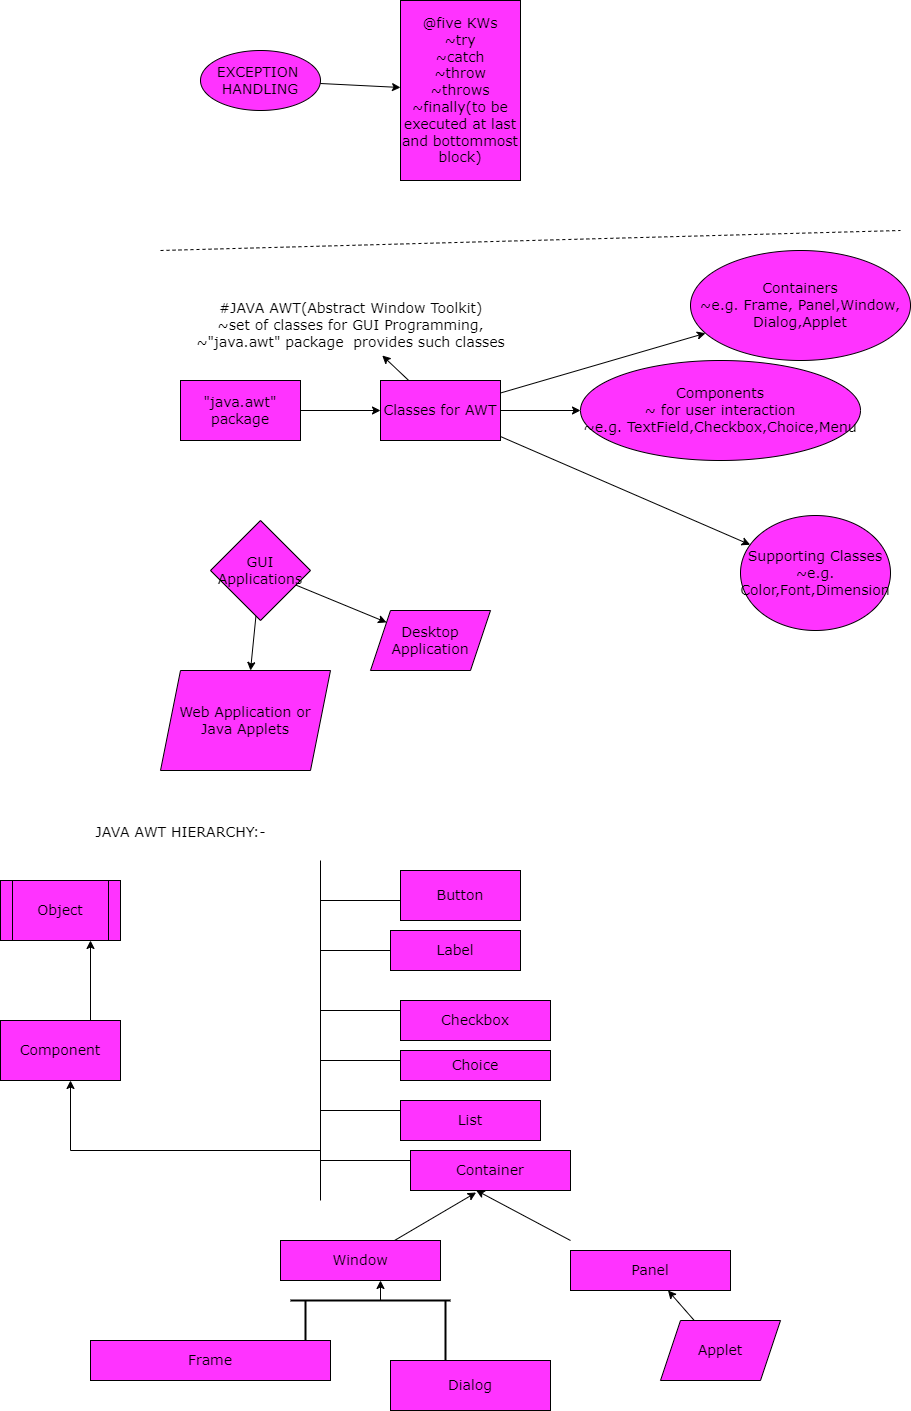

The diagram above was exported from draw.io. Its source (the exported page's mxGraphModel, read from the mxfile embedded in the PNG):
<mxGraphModel dx="2087" dy="555" grid="1" gridSize="10" guides="1" tooltips="1" connect="1" arrows="1" fold="1" page="1" pageScale="1" pageWidth="827" pageHeight="1169" math="0" shadow="0">
  <root>
    <mxCell id="0" />
    <mxCell id="1" parent="0" />
    <mxCell id="fpBxsbZTEgXUByeuCUzQ-34" value="" style="endArrow=none;html=1;rounded=0;fontFamily=Verdana;fontSize=14;" parent="1" edge="1">
      <mxGeometry width="50" height="50" relative="1" as="geometry">
        <mxPoint x="170" y="990" as="sourcePoint" />
        <mxPoint x="250" y="990" as="targetPoint" />
      </mxGeometry>
    </mxCell>
    <mxCell id="fpBxsbZTEgXUByeuCUzQ-3" value="" style="edgeStyle=none;rounded=0;orthogonalLoop=1;jettySize=auto;html=1;fontFamily=Verdana;fontSize=14;" parent="1" source="fpBxsbZTEgXUByeuCUzQ-1" target="fpBxsbZTEgXUByeuCUzQ-2" edge="1">
      <mxGeometry relative="1" as="geometry" />
    </mxCell>
    <mxCell id="fpBxsbZTEgXUByeuCUzQ-1" value="EXCEPTION&amp;nbsp;&lt;br&gt;HANDLING" style="ellipse;whiteSpace=wrap;html=1;fontFamily=Verdana;fontSize=14;strokeColor=#000000;fillColor=#FF33FF;" parent="1" vertex="1">
      <mxGeometry x="50" y="90" width="120" height="60" as="geometry" />
    </mxCell>
    <mxCell id="fpBxsbZTEgXUByeuCUzQ-2" value="@five KWs&lt;br&gt;~try&lt;br&gt;~catch&lt;br&gt;~throw&lt;br&gt;~throws&lt;br&gt;~finally(to be executed at last and bottommost block)" style="whiteSpace=wrap;html=1;fontSize=14;fontFamily=Verdana;fillColor=#FF33FF;strokeColor=#000000;" parent="1" vertex="1">
      <mxGeometry x="250" y="40" width="120" height="180" as="geometry" />
    </mxCell>
    <mxCell id="fpBxsbZTEgXUByeuCUzQ-4" value="#JAVA AWT(Abstract Window Toolkit)&lt;br&gt;~set of classes for GUI Programming,&lt;br&gt;~&quot;java.awt&quot; package&amp;nbsp; provides such classes&lt;br&gt;" style="text;html=1;align=center;verticalAlign=middle;resizable=0;points=[];autosize=1;strokeColor=none;fillColor=none;fontSize=14;fontFamily=Verdana;" parent="1" vertex="1">
      <mxGeometry x="35" y="335" width="330" height="60" as="geometry" />
    </mxCell>
    <mxCell id="fpBxsbZTEgXUByeuCUzQ-9" value="" style="endArrow=none;dashed=1;html=1;rounded=0;fontFamily=Verdana;fontSize=14;" parent="1" edge="1">
      <mxGeometry width="50" height="50" relative="1" as="geometry">
        <mxPoint x="10" y="290" as="sourcePoint" />
        <mxPoint x="750" y="270" as="targetPoint" />
      </mxGeometry>
    </mxCell>
    <mxCell id="fpBxsbZTEgXUByeuCUzQ-12" value="" style="edgeStyle=none;rounded=0;orthogonalLoop=1;jettySize=auto;html=1;fontFamily=Verdana;fontSize=14;" parent="1" source="fpBxsbZTEgXUByeuCUzQ-10" target="fpBxsbZTEgXUByeuCUzQ-11" edge="1">
      <mxGeometry relative="1" as="geometry" />
    </mxCell>
    <mxCell id="fpBxsbZTEgXUByeuCUzQ-10" value="&quot;java.awt&quot; package" style="whiteSpace=wrap;html=1;fontFamily=Verdana;fontSize=14;strokeColor=#000000;fillColor=#FF33FF;" parent="1" vertex="1">
      <mxGeometry x="30" y="420" width="120" height="60" as="geometry" />
    </mxCell>
    <mxCell id="fpBxsbZTEgXUByeuCUzQ-14" value="" style="edgeStyle=none;rounded=0;orthogonalLoop=1;jettySize=auto;html=1;fontFamily=Verdana;fontSize=14;" parent="1" source="fpBxsbZTEgXUByeuCUzQ-11" target="fpBxsbZTEgXUByeuCUzQ-13" edge="1">
      <mxGeometry relative="1" as="geometry" />
    </mxCell>
    <mxCell id="fpBxsbZTEgXUByeuCUzQ-16" value="" style="edgeStyle=none;rounded=0;orthogonalLoop=1;jettySize=auto;html=1;fontFamily=Verdana;fontSize=14;" parent="1" source="fpBxsbZTEgXUByeuCUzQ-11" target="fpBxsbZTEgXUByeuCUzQ-15" edge="1">
      <mxGeometry relative="1" as="geometry" />
    </mxCell>
    <mxCell id="fpBxsbZTEgXUByeuCUzQ-17" value="" style="edgeStyle=none;rounded=0;orthogonalLoop=1;jettySize=auto;html=1;fontFamily=Verdana;fontSize=14;" parent="1" source="fpBxsbZTEgXUByeuCUzQ-11" target="fpBxsbZTEgXUByeuCUzQ-4" edge="1">
      <mxGeometry relative="1" as="geometry" />
    </mxCell>
    <mxCell id="fpBxsbZTEgXUByeuCUzQ-19" value="" style="edgeStyle=none;rounded=0;orthogonalLoop=1;jettySize=auto;html=1;fontFamily=Verdana;fontSize=14;" parent="1" source="fpBxsbZTEgXUByeuCUzQ-11" target="fpBxsbZTEgXUByeuCUzQ-18" edge="1">
      <mxGeometry relative="1" as="geometry" />
    </mxCell>
    <mxCell id="fpBxsbZTEgXUByeuCUzQ-11" value="Classes for AWT" style="whiteSpace=wrap;html=1;fontSize=14;fontFamily=Verdana;fillColor=#FF33FF;strokeColor=#000000;" parent="1" vertex="1">
      <mxGeometry x="230" y="420" width="120" height="60" as="geometry" />
    </mxCell>
    <mxCell id="fpBxsbZTEgXUByeuCUzQ-13" value="Components&lt;br&gt;~ for user interaction&lt;br&gt;~e.g. TextField,Checkbox,Choice,Menu" style="ellipse;whiteSpace=wrap;html=1;fontSize=14;fontFamily=Verdana;fillColor=#FF33FF;strokeColor=#000000;" parent="1" vertex="1">
      <mxGeometry x="430" y="400" width="280" height="100" as="geometry" />
    </mxCell>
    <mxCell id="fpBxsbZTEgXUByeuCUzQ-15" value="Supporting Classes&lt;br&gt;~e.g. Color,Font,Dimension" style="ellipse;whiteSpace=wrap;html=1;fontSize=14;fontFamily=Verdana;fillColor=#FF33FF;strokeColor=#000000;" parent="1" vertex="1">
      <mxGeometry x="590" y="555" width="150" height="115" as="geometry" />
    </mxCell>
    <mxCell id="fpBxsbZTEgXUByeuCUzQ-18" value="Containers&lt;br&gt;~e.g. Frame, Panel,Window,&lt;br&gt;Dialog,Applet" style="ellipse;whiteSpace=wrap;html=1;fontSize=14;fontFamily=Verdana;fillColor=#FF33FF;strokeColor=#000000;" parent="1" vertex="1">
      <mxGeometry x="540" y="290" width="220" height="110" as="geometry" />
    </mxCell>
    <mxCell id="fpBxsbZTEgXUByeuCUzQ-23" value="" style="edgeStyle=none;rounded=0;orthogonalLoop=1;jettySize=auto;html=1;fontFamily=Verdana;fontSize=14;" parent="1" source="fpBxsbZTEgXUByeuCUzQ-21" target="fpBxsbZTEgXUByeuCUzQ-22" edge="1">
      <mxGeometry relative="1" as="geometry" />
    </mxCell>
    <mxCell id="fpBxsbZTEgXUByeuCUzQ-25" value="" style="edgeStyle=none;rounded=0;orthogonalLoop=1;jettySize=auto;html=1;fontFamily=Verdana;fontSize=14;" parent="1" source="fpBxsbZTEgXUByeuCUzQ-21" target="fpBxsbZTEgXUByeuCUzQ-24" edge="1">
      <mxGeometry relative="1" as="geometry" />
    </mxCell>
    <mxCell id="fpBxsbZTEgXUByeuCUzQ-21" value="GUI Applications" style="rhombus;whiteSpace=wrap;html=1;fontFamily=Verdana;fontSize=14;strokeColor=#000000;fillColor=#FF33FF;" parent="1" vertex="1">
      <mxGeometry x="60" y="560" width="100" height="100" as="geometry" />
    </mxCell>
    <mxCell id="fpBxsbZTEgXUByeuCUzQ-22" value="Web Application or&lt;br&gt;Java Applets" style="shape=parallelogram;perimeter=parallelogramPerimeter;whiteSpace=wrap;html=1;fixedSize=1;fontSize=14;fontFamily=Verdana;fillColor=#FF33FF;strokeColor=#000000;" parent="1" vertex="1">
      <mxGeometry x="10" y="710" width="170" height="100" as="geometry" />
    </mxCell>
    <mxCell id="fpBxsbZTEgXUByeuCUzQ-24" value="Desktop&lt;br&gt;Application" style="shape=parallelogram;perimeter=parallelogramPerimeter;whiteSpace=wrap;html=1;fixedSize=1;fontSize=14;fontFamily=Verdana;fillColor=#FF33FF;strokeColor=#000000;" parent="1" vertex="1">
      <mxGeometry x="220" y="650" width="120" height="60" as="geometry" />
    </mxCell>
    <mxCell id="fpBxsbZTEgXUByeuCUzQ-26" value="JAVA AWT HIERARCHY:-" style="text;html=1;align=center;verticalAlign=middle;resizable=0;points=[];autosize=1;strokeColor=none;fillColor=none;fontSize=14;fontFamily=Verdana;" parent="1" vertex="1">
      <mxGeometry x="-65" y="857" width="190" height="30" as="geometry" />
    </mxCell>
    <mxCell id="fpBxsbZTEgXUByeuCUzQ-28" value="Object" style="shape=process;whiteSpace=wrap;html=1;backgroundOutline=1;fontFamily=Verdana;fontSize=14;strokeColor=#000000;fillColor=#FF33FF;" parent="1" vertex="1">
      <mxGeometry x="-150" y="920" width="120" height="60" as="geometry" />
    </mxCell>
    <mxCell id="fpBxsbZTEgXUByeuCUzQ-29" value="Component" style="whiteSpace=wrap;html=1;fontSize=14;fontFamily=Verdana;fillColor=#FF33FF;strokeColor=#000000;" parent="1" vertex="1">
      <mxGeometry x="-150" y="1060" width="120" height="60" as="geometry" />
    </mxCell>
    <mxCell id="fpBxsbZTEgXUByeuCUzQ-33" value="" style="endArrow=none;html=1;rounded=0;fontFamily=Verdana;fontSize=14;" parent="1" edge="1">
      <mxGeometry width="50" height="50" relative="1" as="geometry">
        <mxPoint x="170" y="900" as="sourcePoint" />
        <mxPoint x="170" y="1240" as="targetPoint" />
      </mxGeometry>
    </mxCell>
    <mxCell id="fpBxsbZTEgXUByeuCUzQ-36" value="" style="endArrow=none;html=1;rounded=0;fontFamily=Verdana;fontSize=14;" parent="1" edge="1">
      <mxGeometry width="50" height="50" relative="1" as="geometry">
        <mxPoint x="170" y="1050" as="sourcePoint" />
        <mxPoint x="260" y="1050" as="targetPoint" />
      </mxGeometry>
    </mxCell>
    <mxCell id="fpBxsbZTEgXUByeuCUzQ-37" value="" style="endArrow=none;html=1;rounded=0;fontFamily=Verdana;fontSize=14;" parent="1" edge="1">
      <mxGeometry width="50" height="50" relative="1" as="geometry">
        <mxPoint x="170" y="940" as="sourcePoint" />
        <mxPoint x="260" y="940" as="targetPoint" />
      </mxGeometry>
    </mxCell>
    <mxCell id="fpBxsbZTEgXUByeuCUzQ-38" value="" style="endArrow=none;html=1;rounded=0;fontFamily=Verdana;fontSize=14;" parent="1" edge="1">
      <mxGeometry width="50" height="50" relative="1" as="geometry">
        <mxPoint x="170" y="1100" as="sourcePoint" />
        <mxPoint x="260" y="1100" as="targetPoint" />
      </mxGeometry>
    </mxCell>
    <mxCell id="fpBxsbZTEgXUByeuCUzQ-39" value="" style="endArrow=none;html=1;rounded=0;fontFamily=Verdana;fontSize=14;" parent="1" edge="1">
      <mxGeometry width="50" height="50" relative="1" as="geometry">
        <mxPoint x="170" y="1150" as="sourcePoint" />
        <mxPoint x="250" y="1150" as="targetPoint" />
      </mxGeometry>
    </mxCell>
    <mxCell id="fpBxsbZTEgXUByeuCUzQ-40" value="" style="endArrow=none;html=1;rounded=0;fontFamily=Verdana;fontSize=14;" parent="1" edge="1">
      <mxGeometry width="50" height="50" relative="1" as="geometry">
        <mxPoint x="170" y="1200" as="sourcePoint" />
        <mxPoint x="260" y="1200" as="targetPoint" />
      </mxGeometry>
    </mxCell>
    <mxCell id="fpBxsbZTEgXUByeuCUzQ-41" value="Button" style="whiteSpace=wrap;html=1;fontFamily=Verdana;fontSize=14;strokeColor=#000000;fillColor=#FF33FF;" parent="1" vertex="1">
      <mxGeometry x="250" y="910" width="120" height="50" as="geometry" />
    </mxCell>
    <mxCell id="fpBxsbZTEgXUByeuCUzQ-42" value="Label" style="whiteSpace=wrap;html=1;fontFamily=Verdana;fontSize=14;strokeColor=#000000;fillColor=#FF33FF;" parent="1" vertex="1">
      <mxGeometry x="240" y="970" width="130" height="40" as="geometry" />
    </mxCell>
    <mxCell id="fpBxsbZTEgXUByeuCUzQ-45" value="Checkbox" style="whiteSpace=wrap;html=1;fontFamily=Verdana;fontSize=14;strokeColor=#000000;fillColor=#FF33FF;" parent="1" vertex="1">
      <mxGeometry x="250" y="1040" width="150" height="40" as="geometry" />
    </mxCell>
    <mxCell id="fpBxsbZTEgXUByeuCUzQ-47" value="Choice" style="whiteSpace=wrap;html=1;fontFamily=Verdana;fontSize=14;strokeColor=#000000;fillColor=#FF33FF;" parent="1" vertex="1">
      <mxGeometry x="250" y="1090" width="150" height="30" as="geometry" />
    </mxCell>
    <mxCell id="fpBxsbZTEgXUByeuCUzQ-49" value="List" style="whiteSpace=wrap;html=1;fontFamily=Verdana;fontSize=14;strokeColor=#000000;fillColor=#FF33FF;" parent="1" vertex="1">
      <mxGeometry x="250" y="1140" width="140" height="40" as="geometry" />
    </mxCell>
    <mxCell id="fpBxsbZTEgXUByeuCUzQ-51" value="Container" style="whiteSpace=wrap;html=1;fontFamily=Verdana;fontSize=14;strokeColor=#000000;fillColor=#FF33FF;" parent="1" vertex="1">
      <mxGeometry x="260" y="1190" width="160" height="40" as="geometry" />
    </mxCell>
    <mxCell id="fpBxsbZTEgXUByeuCUzQ-53" value="Window" style="whiteSpace=wrap;html=1;fontFamily=Verdana;fontSize=14;strokeColor=#000000;fillColor=#FF33FF;" parent="1" vertex="1">
      <mxGeometry x="130" y="1280" width="160" height="40" as="geometry" />
    </mxCell>
    <mxCell id="fpBxsbZTEgXUByeuCUzQ-55" value="Panel" style="whiteSpace=wrap;html=1;fontFamily=Verdana;fontSize=14;strokeColor=#000000;fillColor=#FF33FF;" parent="1" vertex="1">
      <mxGeometry x="420" y="1290" width="160" height="40" as="geometry" />
    </mxCell>
    <mxCell id="fpBxsbZTEgXUByeuCUzQ-57" value="Applet" style="shape=parallelogram;perimeter=parallelogramPerimeter;whiteSpace=wrap;html=1;fixedSize=1;fontSize=14;fontFamily=Verdana;fillColor=#FF33FF;strokeColor=#000000;" parent="1" vertex="1">
      <mxGeometry x="510" y="1360" width="120" height="60" as="geometry" />
    </mxCell>
    <mxCell id="fpBxsbZTEgXUByeuCUzQ-59" value="Frame" style="whiteSpace=wrap;html=1;fontFamily=Verdana;fontSize=14;strokeColor=#000000;fillColor=#FF33FF;" parent="1" vertex="1">
      <mxGeometry x="-60" y="1380" width="240" height="40" as="geometry" />
    </mxCell>
    <mxCell id="fpBxsbZTEgXUByeuCUzQ-61" value="Dialog" style="whiteSpace=wrap;html=1;fontFamily=Verdana;fontSize=14;strokeColor=#000000;fillColor=#FF33FF;" parent="1" vertex="1">
      <mxGeometry x="240" y="1400" width="160" height="50" as="geometry" />
    </mxCell>
    <mxCell id="fpBxsbZTEgXUByeuCUzQ-64" value="" style="line;strokeWidth=2;html=1;fontFamily=Verdana;fontSize=14;fillColor=#FF33FF;" parent="1" vertex="1">
      <mxGeometry x="140" y="1320" width="160" height="40" as="geometry" />
    </mxCell>
    <mxCell id="fpBxsbZTEgXUByeuCUzQ-65" value="" style="line;strokeWidth=2;direction=south;html=1;fontFamily=Verdana;fontSize=14;fillColor=#FF33FF;" parent="1" vertex="1">
      <mxGeometry x="150" y="1340" width="10" height="40" as="geometry" />
    </mxCell>
    <mxCell id="fpBxsbZTEgXUByeuCUzQ-66" value="" style="line;strokeWidth=2;direction=south;html=1;fontFamily=Verdana;fontSize=14;fillColor=#FF33FF;" parent="1" vertex="1">
      <mxGeometry x="290" y="1340" width="10" height="60" as="geometry" />
    </mxCell>
    <mxCell id="fpBxsbZTEgXUByeuCUzQ-67" value="" style="endArrow=classic;html=1;rounded=0;fontFamily=Verdana;fontSize=14;entryX=0.625;entryY=1;entryDx=0;entryDy=0;entryPerimeter=0;" parent="1" target="fpBxsbZTEgXUByeuCUzQ-53" edge="1">
      <mxGeometry width="50" height="50" relative="1" as="geometry">
        <mxPoint x="230" y="1340" as="sourcePoint" />
        <mxPoint x="330" y="1340" as="targetPoint" />
      </mxGeometry>
    </mxCell>
    <mxCell id="fpBxsbZTEgXUByeuCUzQ-70" value="" style="endArrow=classic;html=1;rounded=0;fontFamily=Verdana;fontSize=14;" parent="1" source="fpBxsbZTEgXUByeuCUzQ-57" target="fpBxsbZTEgXUByeuCUzQ-55" edge="1">
      <mxGeometry width="50" height="50" relative="1" as="geometry">
        <mxPoint x="500" y="1350" as="sourcePoint" />
        <mxPoint x="330" y="1340" as="targetPoint" />
      </mxGeometry>
    </mxCell>
    <mxCell id="fpBxsbZTEgXUByeuCUzQ-71" value="" style="endArrow=classic;html=1;rounded=0;fontFamily=Verdana;fontSize=14;entryX=0.41;entryY=1.05;entryDx=0;entryDy=0;entryPerimeter=0;" parent="1" source="fpBxsbZTEgXUByeuCUzQ-53" target="fpBxsbZTEgXUByeuCUzQ-51" edge="1">
      <mxGeometry width="50" height="50" relative="1" as="geometry">
        <mxPoint x="280" y="1390" as="sourcePoint" />
        <mxPoint x="330" y="1340" as="targetPoint" />
      </mxGeometry>
    </mxCell>
    <mxCell id="fpBxsbZTEgXUByeuCUzQ-72" value="" style="endArrow=classic;html=1;rounded=0;fontFamily=Verdana;fontSize=14;entryX=0.41;entryY=0.995;entryDx=0;entryDy=0;entryPerimeter=0;" parent="1" target="fpBxsbZTEgXUByeuCUzQ-51" edge="1">
      <mxGeometry width="50" height="50" relative="1" as="geometry">
        <mxPoint x="420" y="1280" as="sourcePoint" />
        <mxPoint x="330" y="1340" as="targetPoint" />
      </mxGeometry>
    </mxCell>
    <mxCell id="fpBxsbZTEgXUByeuCUzQ-73" value="" style="edgeStyle=elbowEdgeStyle;elbow=vertical;endArrow=classic;html=1;rounded=0;fontFamily=Verdana;fontSize=14;" parent="1" target="fpBxsbZTEgXUByeuCUzQ-29" edge="1">
      <mxGeometry width="50" height="50" relative="1" as="geometry">
        <mxPoint x="170" y="1180" as="sourcePoint" />
        <mxPoint y="1040" as="targetPoint" />
        <Array as="points">
          <mxPoint x="-80" y="1190" />
        </Array>
      </mxGeometry>
    </mxCell>
    <mxCell id="fpBxsbZTEgXUByeuCUzQ-74" value="" style="endArrow=classic;html=1;rounded=0;fontFamily=Verdana;fontSize=14;exitX=0.75;exitY=0;exitDx=0;exitDy=0;entryX=0.75;entryY=1;entryDx=0;entryDy=0;" parent="1" source="fpBxsbZTEgXUByeuCUzQ-29" target="fpBxsbZTEgXUByeuCUzQ-28" edge="1">
      <mxGeometry width="50" height="50" relative="1" as="geometry">
        <mxPoint x="280" y="1040" as="sourcePoint" />
        <mxPoint x="10" y="1050" as="targetPoint" />
      </mxGeometry>
    </mxCell>
  </root>
</mxGraphModel>